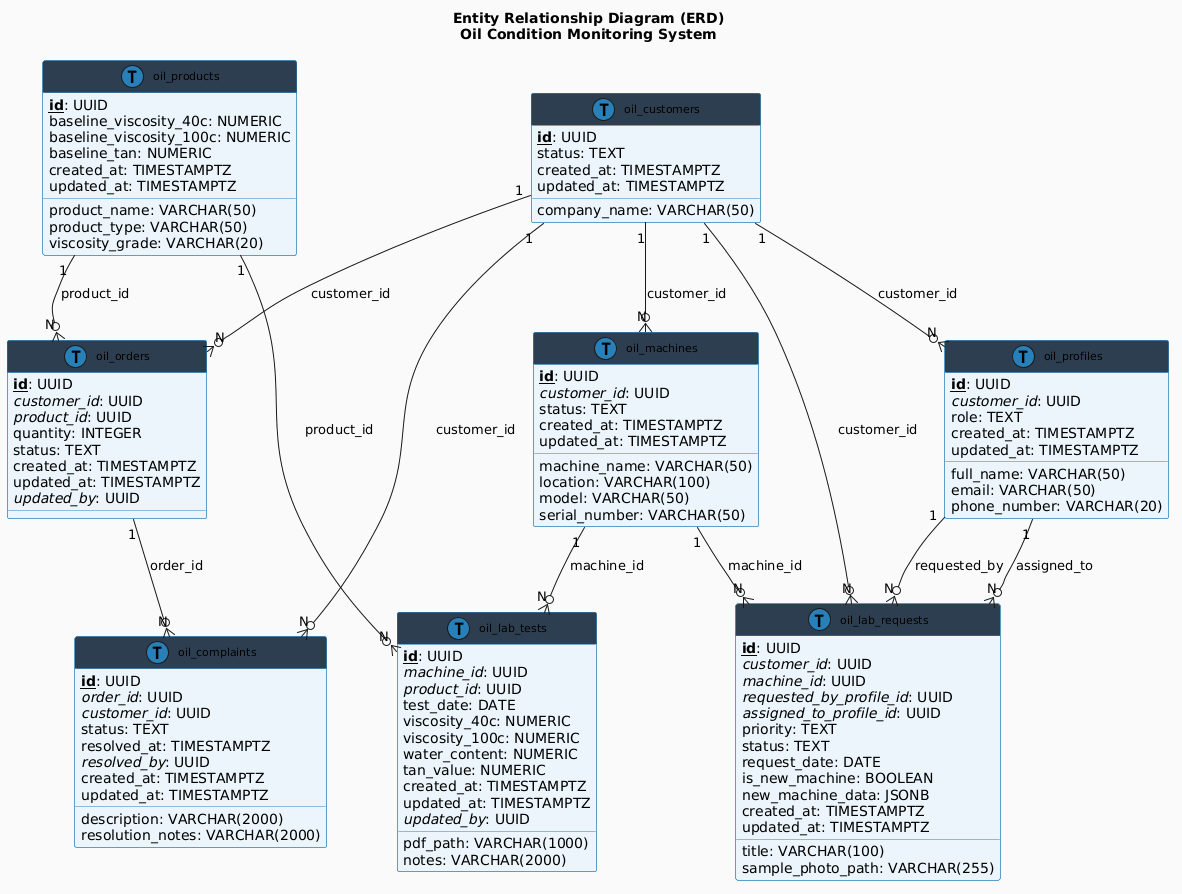

The diagram above was rendered by PlantUML. Its source (embedded in the PNG):
@startuml
skinparam backgroundColor #FAFAFA
!define Table(name,desc) class name as "desc" << (T,#2980B9) >>
!define PK(x) <u><b>x</b></u>
!define FK(x) <i>x</i>

skinparam class {
  BackgroundColor #EBF5FB
  BorderColor #2980B9
  HeaderBackgroundColor #2C3E50
  HeaderFontColor #FFFFFF
  FontSize 11
}

title Entity Relationship Diagram (ERD)\nOil Condition Monitoring System

Table(customers, "oil_customers") {
  PK(id): UUID
  company_name: VARCHAR(50)
  status: TEXT
  created_at: TIMESTAMPTZ
  updated_at: TIMESTAMPTZ
}

Table(profiles, "oil_profiles") {
  PK(id): UUID
  FK(customer_id): UUID
  role: TEXT
  full_name: VARCHAR(50)
  email: VARCHAR(50)
  phone_number: VARCHAR(20)
  created_at: TIMESTAMPTZ
  updated_at: TIMESTAMPTZ
}

Table(products, "oil_products") {
  PK(id): UUID
  product_name: VARCHAR(50)
  product_type: VARCHAR(50)
  viscosity_grade: VARCHAR(20)
  baseline_viscosity_40c: NUMERIC
  baseline_viscosity_100c: NUMERIC
  baseline_tan: NUMERIC
  created_at: TIMESTAMPTZ
  updated_at: TIMESTAMPTZ
}

Table(machines, "oil_machines") {
  PK(id): UUID
  FK(customer_id): UUID
  machine_name: VARCHAR(50)
  location: VARCHAR(100)
  status: TEXT
  model: VARCHAR(50)
  serial_number: VARCHAR(50)
  created_at: TIMESTAMPTZ
  updated_at: TIMESTAMPTZ
}

Table(orders, "oil_orders") {
  PK(id): UUID
  FK(customer_id): UUID
  FK(product_id): UUID
  quantity: INTEGER
  status: TEXT
  created_at: TIMESTAMPTZ
  updated_at: TIMESTAMPTZ
  FK(updated_by): UUID
}

Table(complaints, "oil_complaints") {
  PK(id): UUID
  FK(order_id): UUID
  FK(customer_id): UUID
  description: VARCHAR(2000)
  status: TEXT
  resolution_notes: VARCHAR(2000)
  resolved_at: TIMESTAMPTZ
  FK(resolved_by): UUID
  created_at: TIMESTAMPTZ
  updated_at: TIMESTAMPTZ
}

Table(lab_requests, "oil_lab_requests") {
  PK(id): UUID
  FK(customer_id): UUID
  FK(machine_id): UUID
  FK(requested_by_profile_id): UUID
  FK(assigned_to_profile_id): UUID
  title: VARCHAR(100)
  priority: TEXT
  status: TEXT
  request_date: DATE
  is_new_machine: BOOLEAN
  new_machine_data: JSONB
  sample_photo_path: VARCHAR(255)
  created_at: TIMESTAMPTZ
  updated_at: TIMESTAMPTZ
}

Table(lab_tests, "oil_lab_tests") {
  PK(id): UUID
  FK(machine_id): UUID
  FK(product_id): UUID
  test_date: DATE
  viscosity_40c: NUMERIC
  viscosity_100c: NUMERIC
  water_content: NUMERIC
  tan_value: NUMERIC
  pdf_path: VARCHAR(1000)
  notes: VARCHAR(2000)
  created_at: TIMESTAMPTZ
  updated_at: TIMESTAMPTZ
  FK(updated_by): UUID
}

customers "1" --o{ "N" profiles : "customer_id"
customers "1" --o{ "N" machines : "customer_id"
customers "1" --o{ "N" orders : "customer_id"
customers "1" --o{ "N" lab_requests : "customer_id"
customers "1" --o{ "N" complaints : "customer_id"

machines "1" --o{ "N" lab_requests : "machine_id"
machines "1" --o{ "N" lab_tests : "machine_id"

products "1" --o{ "N" orders : "product_id"
products "1" --o{ "N" lab_tests : "product_id"

orders "1" --o{ "N" complaints : "order_id"

profiles "1" --o{ "N" lab_requests : "requested_by"
profiles "1" --o{ "N" lab_requests : "assigned_to"
@enduml